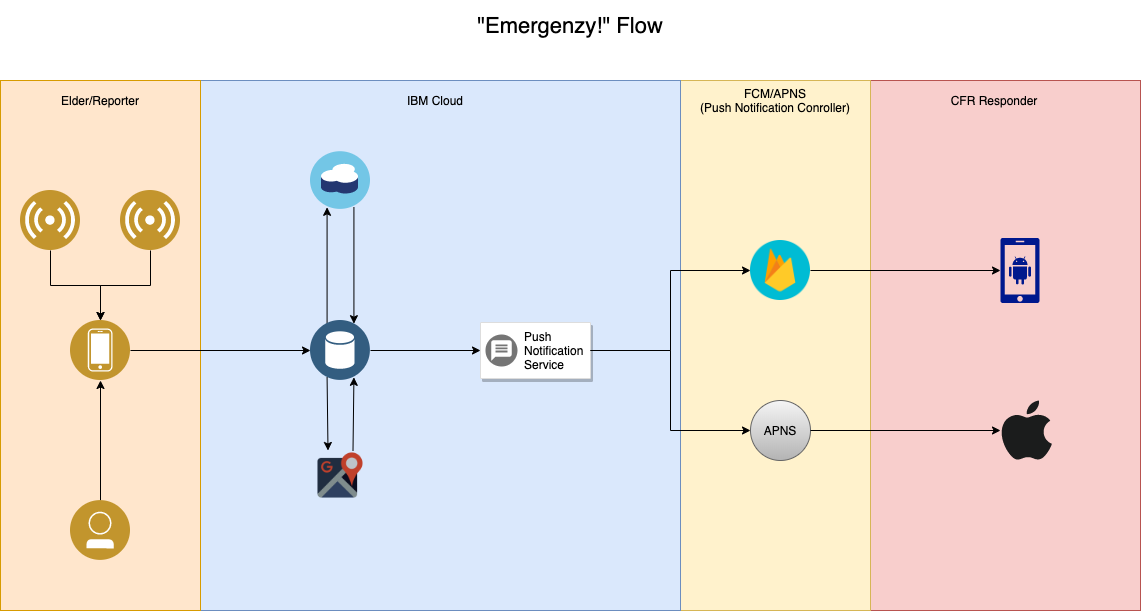

The diagram above was exported from draw.io. Its source (the exported page's mxGraphModel, read from the mxfile embedded in the PNG):
<mxGraphModel dx="1298" dy="817" grid="1" gridSize="10" guides="1" tooltips="1" connect="1" arrows="1" fold="1" page="1" pageScale="1" pageWidth="1100" pageHeight="850" math="0" shadow="0">
  <root>
    <mxCell id="0" />
    <mxCell id="1" parent="0" />
    <mxCell id="k4ug2XwgDLb8k1bolADv-49" value="&lt;font style=&quot;font-size: 22px&quot;&gt;&quot;Emergenzy!&quot; Flow&lt;/font&gt;" style="text;html=1;strokeColor=none;fillColor=none;align=center;verticalAlign=middle;whiteSpace=wrap;rounded=0;" parent="1" vertex="1">
      <mxGeometry x="265" y="40" width="630" height="50" as="geometry" />
    </mxCell>
    <mxCell id="k4ug2XwgDLb8k1bolADv-52" value="" style="group" parent="1" vertex="1" connectable="0">
      <mxGeometry x="10" y="120" width="1140" height="530" as="geometry" />
    </mxCell>
    <mxCell id="k4ug2XwgDLb8k1bolADv-34" value="" style="rounded=0;whiteSpace=wrap;html=1;fillColor=#f8cecc;strokeColor=#b85450;" parent="k4ug2XwgDLb8k1bolADv-52" vertex="1">
      <mxGeometry x="870" width="270" height="530" as="geometry" />
    </mxCell>
    <mxCell id="k4ug2XwgDLb8k1bolADv-33" value="" style="rounded=0;whiteSpace=wrap;html=1;fillColor=#fff2cc;strokeColor=#d6b656;" parent="k4ug2XwgDLb8k1bolADv-52" vertex="1">
      <mxGeometry x="680" width="190" height="530" as="geometry" />
    </mxCell>
    <mxCell id="k4ug2XwgDLb8k1bolADv-31" value="" style="rounded=0;whiteSpace=wrap;html=1;fillColor=#dae8fc;strokeColor=#6c8ebf;" parent="k4ug2XwgDLb8k1bolADv-52" vertex="1">
      <mxGeometry x="200" width="480" height="530" as="geometry" />
    </mxCell>
    <mxCell id="k4ug2XwgDLb8k1bolADv-30" value="" style="rounded=0;whiteSpace=wrap;html=1;fillColor=#ffe6cc;strokeColor=#d79b00;" parent="k4ug2XwgDLb8k1bolADv-52" vertex="1">
      <mxGeometry width="200" height="530" as="geometry" />
    </mxCell>
    <mxCell id="k4ug2XwgDLb8k1bolADv-10" style="edgeStyle=orthogonalEdgeStyle;rounded=0;orthogonalLoop=1;jettySize=auto;html=1;exitX=0.75;exitY=1;exitDx=0;exitDy=0;entryX=0.75;entryY=0;entryDx=0;entryDy=0;" parent="k4ug2XwgDLb8k1bolADv-52" target="k4ug2XwgDLb8k1bolADv-3" edge="1">
      <mxGeometry relative="1" as="geometry">
        <mxPoint x="353.41640786499875" y="126.83281572999749" as="sourcePoint" />
      </mxGeometry>
    </mxCell>
    <mxCell id="k4ug2XwgDLb8k1bolADv-9" style="edgeStyle=orthogonalEdgeStyle;rounded=0;orthogonalLoop=1;jettySize=auto;html=1;exitX=0.25;exitY=0;exitDx=0;exitDy=0;entryX=0.25;entryY=1;entryDx=0;entryDy=0;" parent="k4ug2XwgDLb8k1bolADv-52" source="k4ug2XwgDLb8k1bolADv-3" edge="1">
      <mxGeometry relative="1" as="geometry">
        <mxPoint x="326.58359213500125" y="126.83281572999749" as="targetPoint" />
      </mxGeometry>
    </mxCell>
    <mxCell id="k4ug2XwgDLb8k1bolADv-3" value="" style="aspect=fixed;perimeter=ellipsePerimeter;html=1;align=center;shadow=0;dashed=0;fontColor=#4277BB;labelBackgroundColor=#ffffff;fontSize=12;spacingTop=3;image;image=img/lib/ibm/data/data_services.svg;" parent="k4ug2XwgDLb8k1bolADv-52" vertex="1">
      <mxGeometry x="310" y="240" width="60" height="60" as="geometry" />
    </mxCell>
    <mxCell id="k4ug2XwgDLb8k1bolADv-8" style="edgeStyle=orthogonalEdgeStyle;rounded=0;orthogonalLoop=1;jettySize=auto;html=1;exitX=1;exitY=0.5;exitDx=0;exitDy=0;" parent="k4ug2XwgDLb8k1bolADv-52" source="k4ug2XwgDLb8k1bolADv-4" target="k4ug2XwgDLb8k1bolADv-3" edge="1">
      <mxGeometry relative="1" as="geometry" />
    </mxCell>
    <mxCell id="k4ug2XwgDLb8k1bolADv-4" value="" style="aspect=fixed;perimeter=ellipsePerimeter;html=1;align=center;shadow=0;dashed=0;fontColor=#4277BB;labelBackgroundColor=#ffffff;fontSize=12;spacingTop=3;image;image=img/lib/ibm/users/device.svg;" parent="k4ug2XwgDLb8k1bolADv-52" vertex="1">
      <mxGeometry x="70" y="240" width="60" height="60" as="geometry" />
    </mxCell>
    <mxCell id="k4ug2XwgDLb8k1bolADv-6" style="edgeStyle=orthogonalEdgeStyle;rounded=0;orthogonalLoop=1;jettySize=auto;html=1;exitX=0.5;exitY=1;exitDx=0;exitDy=0;" parent="k4ug2XwgDLb8k1bolADv-52" source="k4ug2XwgDLb8k1bolADv-5" target="k4ug2XwgDLb8k1bolADv-4" edge="1">
      <mxGeometry relative="1" as="geometry" />
    </mxCell>
    <mxCell id="k4ug2XwgDLb8k1bolADv-5" value="" style="aspect=fixed;perimeter=ellipsePerimeter;html=1;align=center;shadow=0;dashed=0;fontColor=#4277BB;labelBackgroundColor=#ffffff;fontSize=12;spacingTop=3;image;image=img/lib/ibm/users/sensor.svg;" parent="k4ug2XwgDLb8k1bolADv-52" vertex="1">
      <mxGeometry x="20" y="110" width="60" height="60" as="geometry" />
    </mxCell>
    <mxCell id="k4ug2XwgDLb8k1bolADv-11" value="" style="aspect=fixed;perimeter=ellipsePerimeter;html=1;align=center;shadow=0;dashed=0;fontColor=#4277BB;labelBackgroundColor=#ffffff;fontSize=12;spacingTop=3;image;image=img/lib/ibm/miscellaneous/cloudant.svg;" parent="k4ug2XwgDLb8k1bolADv-52" vertex="1">
      <mxGeometry x="310" y="70" width="60" height="60" as="geometry" />
    </mxCell>
    <mxCell id="k4ug2XwgDLb8k1bolADv-18" style="edgeStyle=orthogonalEdgeStyle;rounded=0;orthogonalLoop=1;jettySize=auto;html=1;exitX=0.5;exitY=0;exitDx=0;exitDy=0;entryX=0.5;entryY=1;entryDx=0;entryDy=0;" parent="k4ug2XwgDLb8k1bolADv-52" source="k4ug2XwgDLb8k1bolADv-14" target="k4ug2XwgDLb8k1bolADv-4" edge="1">
      <mxGeometry relative="1" as="geometry" />
    </mxCell>
    <mxCell id="k4ug2XwgDLb8k1bolADv-14" value="" style="aspect=fixed;perimeter=ellipsePerimeter;html=1;align=center;shadow=0;dashed=0;fontColor=#4277BB;labelBackgroundColor=#ffffff;fontSize=12;spacingTop=3;image;image=img/lib/ibm/users/user.svg;" parent="k4ug2XwgDLb8k1bolADv-52" vertex="1">
      <mxGeometry x="70" y="420" width="60" height="60" as="geometry" />
    </mxCell>
    <mxCell id="k4ug2XwgDLb8k1bolADv-20" value="" style="strokeColor=#dddddd;shadow=1;strokeWidth=1;rounded=1;absoluteArcSize=1;arcSize=2;" parent="k4ug2XwgDLb8k1bolADv-52" vertex="1">
      <mxGeometry x="480" y="242" width="110" height="56" as="geometry" />
    </mxCell>
    <mxCell id="k4ug2XwgDLb8k1bolADv-21" value="Push&#10;Notification&#10;Service" style="dashed=0;connectable=0;html=1;fillColor=#757575;strokeColor=none;shape=mxgraph.gcp2.push_notification_service;part=1;labelPosition=right;verticalLabelPosition=middle;align=left;verticalAlign=middle;spacingLeft=5;fontSize=12;" parent="k4ug2XwgDLb8k1bolADv-20" vertex="1">
      <mxGeometry y="0.5" width="32" height="32" relative="1" as="geometry">
        <mxPoint x="5" y="-16" as="offset" />
      </mxGeometry>
    </mxCell>
    <mxCell id="k4ug2XwgDLb8k1bolADv-22" style="edgeStyle=orthogonalEdgeStyle;rounded=0;orthogonalLoop=1;jettySize=auto;html=1;exitX=1;exitY=0.5;exitDx=0;exitDy=0;entryX=0;entryY=0.5;entryDx=0;entryDy=0;" parent="k4ug2XwgDLb8k1bolADv-52" source="k4ug2XwgDLb8k1bolADv-3" target="k4ug2XwgDLb8k1bolADv-20" edge="1">
      <mxGeometry relative="1" as="geometry" />
    </mxCell>
    <mxCell id="k4ug2XwgDLb8k1bolADv-23" value="" style="shape=image;html=1;verticalAlign=top;verticalLabelPosition=bottom;labelBackgroundColor=#ffffff;imageAspect=0;aspect=fixed;image=https://cdn4.iconfinder.com/data/icons/google-i-o-2016/512/google_firebase-128.png" parent="k4ug2XwgDLb8k1bolADv-52" vertex="1">
      <mxGeometry x="750" y="160" width="60" height="60" as="geometry" />
    </mxCell>
    <mxCell id="k4ug2XwgDLb8k1bolADv-24" style="edgeStyle=orthogonalEdgeStyle;rounded=0;orthogonalLoop=1;jettySize=auto;html=1;exitX=1;exitY=0.5;exitDx=0;exitDy=0;entryX=0;entryY=0.5;entryDx=0;entryDy=0;" parent="k4ug2XwgDLb8k1bolADv-52" source="k4ug2XwgDLb8k1bolADv-20" target="k4ug2XwgDLb8k1bolADv-23" edge="1">
      <mxGeometry relative="1" as="geometry" />
    </mxCell>
    <mxCell id="k4ug2XwgDLb8k1bolADv-35" value="Elder/Reporter" style="text;html=1;strokeColor=none;fillColor=none;align=center;verticalAlign=middle;whiteSpace=wrap;rounded=0;" parent="k4ug2XwgDLb8k1bolADv-52" vertex="1">
      <mxGeometry x="80" y="10" width="40" height="20" as="geometry" />
    </mxCell>
    <mxCell id="k4ug2XwgDLb8k1bolADv-36" value="IBM Cloud" style="text;html=1;strokeColor=none;fillColor=none;align=center;verticalAlign=middle;whiteSpace=wrap;rounded=0;" parent="k4ug2XwgDLb8k1bolADv-52" vertex="1">
      <mxGeometry x="390" y="10" width="90" height="20" as="geometry" />
    </mxCell>
    <mxCell id="k4ug2XwgDLb8k1bolADv-37" value="FCM/APNS&lt;br&gt;(Push Notification Conroller)" style="text;html=1;strokeColor=none;fillColor=none;align=center;verticalAlign=middle;whiteSpace=wrap;rounded=0;" parent="k4ug2XwgDLb8k1bolADv-52" vertex="1">
      <mxGeometry x="685" y="10" width="180" height="20" as="geometry" />
    </mxCell>
    <mxCell id="k4ug2XwgDLb8k1bolADv-39" value="APNS" style="ellipse;whiteSpace=wrap;html=1;aspect=fixed;fillColor=#f5f5f5;strokeColor=#666666;gradientColor=#b3b3b3;" parent="k4ug2XwgDLb8k1bolADv-52" vertex="1">
      <mxGeometry x="750" y="320" width="60" height="60" as="geometry" />
    </mxCell>
    <mxCell id="k4ug2XwgDLb8k1bolADv-46" style="edgeStyle=orthogonalEdgeStyle;rounded=0;orthogonalLoop=1;jettySize=auto;html=1;exitX=1;exitY=0.5;exitDx=0;exitDy=0;entryX=0;entryY=0.5;entryDx=0;entryDy=0;" parent="k4ug2XwgDLb8k1bolADv-52" source="k4ug2XwgDLb8k1bolADv-20" target="k4ug2XwgDLb8k1bolADv-39" edge="1">
      <mxGeometry relative="1" as="geometry" />
    </mxCell>
    <mxCell id="k4ug2XwgDLb8k1bolADv-41" style="edgeStyle=orthogonalEdgeStyle;rounded=0;orthogonalLoop=1;jettySize=auto;html=1;exitX=0.5;exitY=1;exitDx=0;exitDy=0;entryX=0.5;entryY=0;entryDx=0;entryDy=0;" parent="k4ug2XwgDLb8k1bolADv-52" source="k4ug2XwgDLb8k1bolADv-40" target="k4ug2XwgDLb8k1bolADv-4" edge="1">
      <mxGeometry relative="1" as="geometry" />
    </mxCell>
    <mxCell id="k4ug2XwgDLb8k1bolADv-40" value="" style="aspect=fixed;perimeter=ellipsePerimeter;html=1;align=center;shadow=0;dashed=0;fontColor=#4277BB;labelBackgroundColor=#ffffff;fontSize=12;spacingTop=3;image;image=img/lib/ibm/users/sensor.svg;" parent="k4ug2XwgDLb8k1bolADv-52" vertex="1">
      <mxGeometry x="120" y="110" width="60" height="60" as="geometry" />
    </mxCell>
    <mxCell id="k4ug2XwgDLb8k1bolADv-42" value="" style="aspect=fixed;pointerEvents=1;shadow=0;dashed=0;html=1;strokeColor=none;labelPosition=center;verticalLabelPosition=bottom;verticalAlign=top;align=center;fillColor=#00188D;shape=mxgraph.mscae.enterprise.android_phone" parent="k4ug2XwgDLb8k1bolADv-52" vertex="1">
      <mxGeometry x="1000" y="157.5" width="39" height="65" as="geometry" />
    </mxCell>
    <mxCell id="k4ug2XwgDLb8k1bolADv-27" style="edgeStyle=orthogonalEdgeStyle;rounded=0;orthogonalLoop=1;jettySize=auto;html=1;exitX=1;exitY=0.5;exitDx=0;exitDy=0;entryX=0;entryY=0.5;entryDx=0;entryDy=0;entryPerimeter=0;" parent="k4ug2XwgDLb8k1bolADv-52" source="k4ug2XwgDLb8k1bolADv-23" target="k4ug2XwgDLb8k1bolADv-42" edge="1">
      <mxGeometry relative="1" as="geometry">
        <mxPoint x="960" y="220" as="targetPoint" />
      </mxGeometry>
    </mxCell>
    <mxCell id="k4ug2XwgDLb8k1bolADv-44" value="" style="dashed=0;outlineConnect=0;html=1;align=center;labelPosition=center;verticalLabelPosition=bottom;verticalAlign=top;shape=mxgraph.weblogos.apple;fillColor=#1B1C1C;strokeColor=none" parent="k4ug2XwgDLb8k1bolADv-52" vertex="1">
      <mxGeometry x="1000" y="320" width="51.4" height="60" as="geometry" />
    </mxCell>
    <mxCell id="k4ug2XwgDLb8k1bolADv-47" style="edgeStyle=orthogonalEdgeStyle;rounded=0;orthogonalLoop=1;jettySize=auto;html=1;exitX=1;exitY=0.5;exitDx=0;exitDy=0;" parent="k4ug2XwgDLb8k1bolADv-52" source="k4ug2XwgDLb8k1bolADv-39" target="k4ug2XwgDLb8k1bolADv-44" edge="1">
      <mxGeometry relative="1" as="geometry" />
    </mxCell>
    <mxCell id="k4ug2XwgDLb8k1bolADv-48" value="CFR Responder" style="text;html=1;strokeColor=none;fillColor=none;align=center;verticalAlign=middle;whiteSpace=wrap;rounded=0;" parent="k4ug2XwgDLb8k1bolADv-52" vertex="1">
      <mxGeometry x="949" y="10" width="90" height="20" as="geometry" />
    </mxCell>
    <mxCell id="8gfsBo0aUv6aZ1Td7Qpj-1" value="" style="shape=image;html=1;verticalAlign=top;verticalLabelPosition=bottom;labelBackgroundColor=#ffffff;imageAspect=0;aspect=fixed;image=https://cdn3.iconfinder.com/data/icons/redmoon-google/512/google_maps-128.png" vertex="1" parent="k4ug2XwgDLb8k1bolADv-52">
      <mxGeometry x="315" y="370" width="50" height="50" as="geometry" />
    </mxCell>
    <mxCell id="8gfsBo0aUv6aZ1Td7Qpj-11" value="" style="endArrow=classic;html=1;exitX=0.25;exitY=1;exitDx=0;exitDy=0;entryX=0.25;entryY=0;entryDx=0;entryDy=0;" edge="1" parent="k4ug2XwgDLb8k1bolADv-52" source="k4ug2XwgDLb8k1bolADv-3" target="8gfsBo0aUv6aZ1Td7Qpj-1">
      <mxGeometry width="50" height="50" relative="1" as="geometry">
        <mxPoint x="420" y="355" as="sourcePoint" />
        <mxPoint x="470" y="305" as="targetPoint" />
      </mxGeometry>
    </mxCell>
    <mxCell id="8gfsBo0aUv6aZ1Td7Qpj-10" value="" style="endArrow=classic;html=1;entryX=0.75;entryY=1;entryDx=0;entryDy=0;exitX=0.75;exitY=0;exitDx=0;exitDy=0;" edge="1" parent="k4ug2XwgDLb8k1bolADv-52" source="8gfsBo0aUv6aZ1Td7Qpj-1" target="k4ug2XwgDLb8k1bolADv-3">
      <mxGeometry width="50" height="50" relative="1" as="geometry">
        <mxPoint x="490" y="410" as="sourcePoint" />
        <mxPoint x="540" y="360" as="targetPoint" />
      </mxGeometry>
    </mxCell>
  </root>
</mxGraphModel>